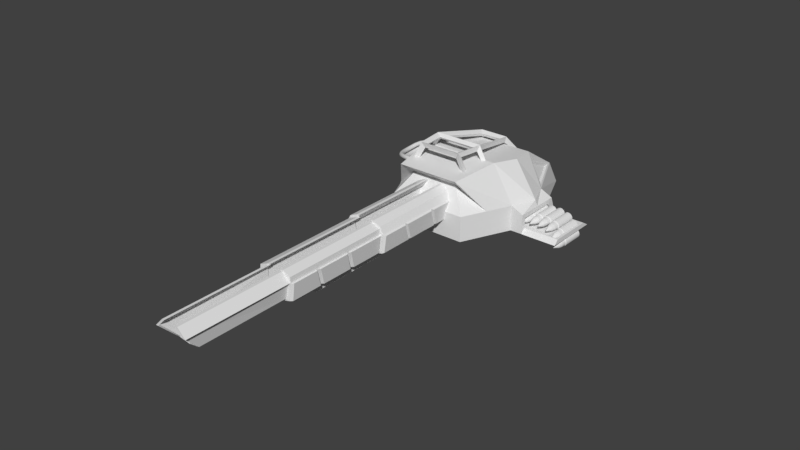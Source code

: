 # Source: Forward_Railgun.blend  (saved by Blender 2.78.0; exported with 4.5.12 LTS)
import bpy
from mathutils import Matrix  # noqa: F401  (used for matrix-valued properties, if any)

bpy.ops.wm.read_factory_settings(use_empty=True)
scene = bpy.context.scene
scene.name = 'Scene'

# ---- collections
col_collection_1 = bpy.data.collections.new('Collection 1'); scene.collection.children.link(col_collection_1)

# ---- materials (node trees are filled in below, after node groups)
mat_material = bpy.data.materials.new('Material')
mat_material.alpha_threshold = 0.0
mat_material.use_transparent_shadow = False
mat_material.roughness = 0.5
mat_material.line_color = (0.0, 0.0, 0.0, 1.0)

# ---- material node trees

# ---- world
world_world = bpy.data.worlds.new('World'); scene.world = world_world
world_world.color = (0.05088, 0.05088, 0.05088)
world_world.use_sun_shadow = False
world_world.sun_shadow_jitter_overblur = 0.0
world_world.cycles.sampling_method = 'MANUAL'

# ---- meshes
me_cube_002 = bpy.data.meshes.new('Cube.002')
me_cube_002.from_pydata([(0.0, 0.5201, -0.1036), (0.0, -1.848, -0.1036), (0.0, -1.848, -0.06472), (0.0, 0.5201, -0.06472), (0.3506, 0.5201, 0.2711), (0.3506, -2.255, 0.3471), (0.3131, -2.255, 0.3948), (0.2615, 0.5201, 0.4329), (0.284, 0.5201, -0.06026), (0.284, -1.848, -0.06026), (0.2408, -1.848, -0.03559), (0.2408, 0.5201, -0.03559), (0.4198, 0.5201, 0.3479), (0.4198, -2.255, 0.3479), (0.2196, 0.5201, 0.5557), (0.2196, -2.255, 0.5557), (0.2366, -2.255, 0.47), (0.2366, 0.5201, 0.47), (0.1555, -2.255, 0.5553), (0.1555, 0.5201, 0.5553)], [], [(0, 1, 2, 3), (6, 15, 18, 16), (8, 4, 5, 9), (9, 5, 6, 10), (10, 6, 7, 11), (8, 0, 3, 11), (4, 8, 11, 7), (2, 10, 11, 3), (1, 9, 10, 2), (0, 8, 9, 1), (12, 14, 15, 13), (4, 7, 14, 12), (6, 5, 13, 15), (5, 4, 12, 13), (17, 16, 18, 19), (7, 6, 16, 17), (14, 7, 17, 19), (15, 14, 19, 18)])
me_cube_002.materials.append(mat_material)
me_cube_002.use_remesh_preserve_volume = False
me_cube_002.use_remesh_preserve_attributes = False
me_cube_002.use_mirror_vertex_groups = False
me_cube_002.update()
me_cube_001 = bpy.data.meshes.new('Cube.001')
me_cube_001.from_pydata([(0.0, 0.5201, -0.1852), (0.0, -2.255, -0.1852), (0.0, -2.255, -0.06472), (0.0, 0.5201, -0.06472), (0.4391, 0.5201, 0.3399), (0.4391, -2.255, 0.3399), (0.3065, -2.255, 0.492), (0.3065, 0.5201, 0.492), (0.379, 0.5201, -0.09023), (0.379, -2.255, -0.09023), (0.2408, -2.255, -0.03559), (0.2408, 0.5201, -0.03559), (0.4278, 0.5201, 0.4905), (0.4278, -2.255, 0.4905), (0.2195, 0.5201, 0.5751), (0.2195, -2.255, 0.5751), (0.2366, -2.255, 0.492), (0.2366, 0.5201, 0.492), (0.1555, -2.255, 0.5751), (0.1555, 0.5201, 0.5751), (0.4391, -0.5604, 0.3399), (0.4391, -1.486, 0.3399), (0.379, -0.4049, -0.09023), (0.379, -1.33, -0.09023), (0.4302, -1.39, -0.09023), (0.4831, -1.527, 0.3399), (0.4831, -2.204, 0.3399), (0.4302, -2.204, -0.09023), (0.4302, 0.46, -0.09023), (0.4831, 0.46, 0.3399), (0.4831, -0.491, 0.3399), (0.4302, -0.3542, -0.09023), (0.4302, -0.4697, -0.09023), (0.4831, -0.6066, 0.3399), (0.4831, -1.421, 0.3399), (0.4302, -1.284, -0.09023)], [], [(0, 1, 2, 3), (6, 15, 18, 16), (9, 5, 6, 10), (10, 6, 7, 11), (8, 0, 3, 11), (4, 8, 11, 7), (2, 10, 11, 3), (1, 9, 10, 2), (0, 8, 22, 23, 9, 1), (12, 14, 15, 13), (4, 7, 14, 12), (6, 5, 13, 15), (5, 21, 20, 4, 12, 13), (17, 16, 18, 19), (7, 6, 16, 17), (14, 7, 17, 19), (15, 14, 19, 18), (24, 25, 26, 27), (21, 25, 24, 23), (5, 26, 25, 21), (9, 27, 26, 5), (23, 24, 27, 9), (28, 29, 30, 31), (4, 29, 28, 8), (20, 30, 29, 4), (22, 31, 30, 20), (8, 28, 31, 22), (32, 33, 34, 35), (20, 33, 32, 22), (21, 34, 33, 20), (23, 35, 34, 21), (22, 32, 35, 23)])
me_cube_001.materials.append(mat_material)
me_cube_001.use_remesh_preserve_volume = False
me_cube_001.use_remesh_preserve_attributes = False
me_cube_001.use_mirror_vertex_groups = False
me_cube_001.update()
me_cube = bpy.data.meshes.new('Cube')
me_cube.from_pydata([(0.0, 0.5201, -0.2277), (0.0, -2.255, -0.2277), (0.0, -2.255, -0.06472), (0.0, 0.5201, -0.06472), (0.5343, 0.5201, 0.3715), (0.5343, -2.255, 0.3715), (0.3065, -2.255, 0.492), (0.3065, 0.5201, 0.492), (0.4686, 0.5201, -0.115), (0.4686, -2.255, -0.115), (0.2408, -2.255, -0.03559), (0.2408, 0.5201, -0.03559), (0.4348, 0.5201, 0.5432), (0.4348, -2.255, 0.5432), (0.2399, 0.5201, 0.6286), (0.2399, -2.255, 0.6286), (0.2366, -2.255, 0.492), (0.2366, 0.5201, 0.492), (0.1699, -2.255, 0.6286), (0.1699, 0.5201, 0.6286), (0.5343, -0.6011, 0.3715), (0.5343, -1.526, 0.3715), (0.4686, -0.4049, -0.115), (0.4686, -1.33, -0.115), (0.5178, -1.377, -0.09564), (0.5774, -1.555, 0.3459), (0.5774, -2.217, 0.3459), (0.5178, -2.217, -0.09564), (0.5178, 0.4728, -0.09564), (0.5774, 0.4728, 0.3459), (0.5774, -0.5447, 0.3459), (0.5178, -0.3667, -0.09564), (0.5178, -0.4568, -0.09564), (0.5774, -0.6348, 0.3459), (0.5774, -1.474, 0.3459), (0.5178, -1.296, -0.09564)], [], [(0, 1, 2, 3), (6, 15, 18, 16), (9, 5, 6, 10), (10, 6, 7, 11), (8, 0, 3, 11), (4, 8, 11, 7), (2, 10, 11, 3), (1, 9, 10, 2), (0, 8, 22, 23, 9, 1), (12, 14, 15, 13), (4, 7, 14, 12), (6, 5, 13, 15), (5, 21, 20, 4, 12, 13), (17, 16, 18, 19), (7, 6, 16, 17), (14, 7, 17, 19), (15, 14, 19, 18), (24, 25, 26, 27), (21, 25, 24, 23), (5, 26, 25, 21), (9, 27, 26, 5), (23, 24, 27, 9), (28, 29, 30, 31), (4, 29, 28, 8), (20, 30, 29, 4), (22, 31, 30, 20), (8, 28, 31, 22), (32, 33, 34, 35), (20, 33, 32, 22), (21, 34, 33, 20), (23, 35, 34, 21), (22, 32, 35, 23)])
me_cube.materials.append(mat_material)
me_cube.use_remesh_preserve_volume = False
me_cube.use_remesh_preserve_attributes = False
me_cube.use_mirror_vertex_groups = False
me_cube.update()
me_cube_005 = bpy.data.meshes.new('Cube.005')
me_cube_005.from_pydata([(-0.7468, -1.039, 0.3322), (-0.502, -1.024, 0.7917), (-0.4923, 1.568, -0.01764), (-0.331, 1.106, 0.4485), (0.7468, -1.039, 0.3322), (0.502, -1.024, 0.7917), (0.4923, 1.568, -0.01764), (0.331, 1.106, 0.4485), (-0.8615, -0.3379, 0.3046), (-0.5791, -0.3303, 0.7675), (0.8615, -0.3379, 0.3046), (0.5791, -0.3303, 0.7675)], [], [(8, 9, 3, 2), (2, 3, 7, 6), (10, 11, 5, 4), (4, 5, 1, 0), (8, 10, 4, 0), (11, 9, 1, 5), (7, 3, 9, 11), (2, 6, 10, 8), (6, 7, 11, 10), (0, 1, 9, 8)])
me_cube_005.use_remesh_preserve_volume = False
me_cube_005.use_remesh_preserve_attributes = False
me_cube_005.use_mirror_vertex_groups = False
me_cube_005.update()
me_cylinder = bpy.data.meshes.new('Cylinder')
me_cylinder.from_pydata([(4.758e-08, 0.1115, -0.2864), (4.758e-08, 0.1115, 0.2864), (0.02174, 0.1093, -0.2864), (0.02174, 0.1093, 0.2864), (0.04265, 0.103, -0.2864), (0.04265, 0.103, 0.2864), (0.06192, 0.09267, -0.2864), (0.06192, 0.09267, 0.2864), (0.07881, 0.07881, -0.2864), (0.07881, 0.07881, 0.2864), (0.09267, 0.06192, -0.2864), (0.09267, 0.06192, 0.2864), (0.103, 0.04265, -0.2864), (0.103, 0.04265, 0.2864), (0.1093, 0.02174, -0.2864), (0.1093, 0.02174, 0.2864), (0.1115, 2.838e-07, -0.2864), (0.1115, 2.991e-07, 0.2864), (0.1093, -0.02174, -0.2864), (0.1093, -0.02174, 0.2864), (0.103, -0.04265, -0.2864), (0.103, -0.04265, 0.2864), (0.09267, -0.06192, -0.2864), (0.09267, -0.06192, 0.2864), (0.07881, -0.07881, -0.2864), (0.07881, -0.07881, 0.2864), (0.06192, -0.09267, -0.2864), (0.06192, -0.09267, 0.2864), (0.04265, -0.103, -0.2864), (0.04265, -0.103, 0.2864), (0.02174, -0.1093, -0.2864), (0.02174, -0.1093, 0.2864), (1.127e-08, -0.1115, -0.2864), (1.127e-08, -0.1115, 0.2864), (-0.02174, -0.1093, -0.2864), (-0.02174, -0.1093, 0.2864), (-0.04265, -0.103, -0.2864), (-0.04265, -0.103, 0.2864), (-0.06192, -0.09267, -0.2864), (-0.06192, -0.09267, 0.2864), (-0.07881, -0.07881, -0.2864), (-0.07881, -0.07881, 0.2864), (-0.09267, -0.06192, -0.2864), (-0.09267, -0.06192, 0.2864), (-0.103, -0.04265, -0.2864), (-0.103, -0.04265, 0.2864), (-0.1093, -0.02174, -0.2864), (-0.1093, -0.02174, 0.2864), (-0.1115, 3.83e-07, -0.2864), (-0.1115, 3.983e-07, 0.2864), (-0.1093, 0.02174, -0.2864), (-0.1093, 0.02174, 0.2864), (-0.103, 0.04265, -0.2864), (-0.103, 0.04265, 0.2864), (-0.09267, 0.06192, -0.2864), (-0.09267, 0.06192, 0.2864), (-0.07881, 0.07881, -0.2864), (-0.07881, 0.07881, 0.2864), (-0.06192, 0.09267, -0.2864), (-0.06192, 0.09267, 0.2864), (-0.04265, 0.103, -0.2864), (-0.04265, 0.103, 0.2864), (-0.02174, 0.1093, -0.2864), (-0.02174, 0.1093, 0.2864), (0.01928, 0.09695, 0.3136), (4.847e-08, 0.09885, 0.3136), (0.03783, 0.09133, 0.3136), (0.05492, 0.08219, 0.3136), (0.0699, 0.0699, 0.3136), (0.08219, 0.05492, 0.3136), (0.09133, 0.03783, 0.3136), (0.09695, 0.01929, 0.3136), (0.09885, 3.026e-07, 0.3136), (0.09695, -0.01928, 0.3136), (0.09133, -0.03783, 0.3136), (0.08219, -0.05492, 0.3136), (0.0699, -0.0699, 0.3136), (0.05492, -0.08219, 0.3136), (0.03783, -0.09133, 0.3136), (0.01928, -0.09695, 0.3136), (1.626e-08, -0.09885, 0.3136), (-0.01928, -0.09695, 0.3136), (-0.03783, -0.09133, 0.3136), (-0.05492, -0.08219, 0.3136), (-0.0699, -0.0699, 0.3136), (-0.08219, -0.05492, 0.3136), (-0.09133, -0.03783, 0.3136), (-0.09695, -0.01928, 0.3136), (-0.09885, 3.906e-07, 0.3136), (-0.09695, 0.01929, 0.3136), (-0.09133, 0.03783, 0.3136), (-0.08219, 0.05492, 0.3136), (-0.0699, 0.0699, 0.3136), (-0.05492, 0.08219, 0.3136), (-0.03783, 0.09133, 0.3136), (-0.01928, 0.09695, 0.3136), (0.0183, 0.092, 0.4329), (4.861e-08, 0.0938, 0.4329), (0.0359, 0.08666, 0.4329), (0.05211, 0.07799, 0.4329), (0.06633, 0.06633, 0.4329), (0.07799, 0.05211, 0.4329), (0.08666, 0.0359, 0.4329), (0.092, 0.0183, 0.4329), (0.0938, 3.089e-07, 0.4329), (0.092, -0.0183, 0.4329), (0.08666, -0.0359, 0.4329), (0.07799, -0.05211, 0.4329), (0.06633, -0.06633, 0.4329), (0.05211, -0.07799, 0.4329), (0.0359, -0.08666, 0.4329), (0.0183, -0.092, 0.4329), (1.804e-08, -0.0938, 0.4329), (-0.0183, -0.092, 0.4329), (-0.0359, -0.08666, 0.4329), (-0.05211, -0.07799, 0.4329), (-0.06633, -0.06633, 0.4329), (-0.07799, -0.05211, 0.4329), (-0.08666, -0.0359, 0.4329), (-0.092, -0.0183, 0.4329), (-0.0938, 3.924e-07, 0.4329), (-0.092, 0.0183, 0.4329), (-0.08666, 0.0359, 0.4329), (-0.07799, 0.05211, 0.4329), (-0.06633, 0.06633, 0.4329), (-0.05211, 0.07799, 0.4329), (-0.0359, 0.08666, 0.4329), (-0.0183, 0.092, 0.4329), (0.01469, 0.07385, 0.5183), (5.062e-08, 0.0753, 0.5183), (0.02882, 0.06957, 0.5183), (0.04183, 0.06261, 0.5183), (0.05324, 0.05324, 0.5183), (0.06261, 0.04183, 0.5183), (0.06957, 0.02882, 0.5183), (0.07385, 0.01469, 0.5183), (0.0753, 3.174e-07, 0.5183), (0.07385, -0.01469, 0.5183), (0.06957, -0.02882, 0.5183), (0.06261, -0.04183, 0.5183), (0.05324, -0.05324, 0.5183), (0.04183, -0.06261, 0.5183), (0.02882, -0.06957, 0.5183), (0.01469, -0.07385, 0.5183), (2.608e-08, -0.0753, 0.5183), (-0.01469, -0.07385, 0.5183), (-0.02882, -0.06957, 0.5183), (-0.04183, -0.06261, 0.5183), (-0.05324, -0.05324, 0.5183), (-0.06261, -0.04183, 0.5183), (-0.06957, -0.02882, 0.5183), (-0.07385, -0.01469, 0.5183), (-0.0753, 3.844e-07, 0.5183), (-0.07385, 0.01469, 0.5183), (-0.06957, 0.02882, 0.5183), (-0.06261, 0.04183, 0.5183), (-0.05324, 0.05324, 0.5183), (-0.04183, 0.06261, 0.5183), (-0.02882, 0.06957, 0.5183), (-0.01469, 0.07385, 0.5183), (0.008819, 0.04434, 0.5908), (5.217e-08, 0.0452, 0.5908), (0.0173, 0.04176, 0.5908), (0.02511, 0.03759, 0.5908), (0.03196, 0.03196, 0.5908), (0.03759, 0.02511, 0.5908), (0.04176, 0.0173, 0.5908), (0.04433, 0.008819, 0.5908), (0.0452, 3.277e-07, 0.5908), (0.04433, -0.008818, 0.5908), (0.04176, -0.0173, 0.5908), (0.03759, -0.02511, 0.5908), (0.03196, -0.03196, 0.5908), (0.02511, -0.03758, 0.5908), (0.0173, -0.04176, 0.5908), (0.008819, -0.04433, 0.5908), (3.744e-08, -0.0452, 0.5908), (-0.008819, -0.04433, 0.5908), (-0.0173, -0.04176, 0.5908), (-0.02511, -0.03758, 0.5908), (-0.03196, -0.03196, 0.5908), (-0.03759, -0.02511, 0.5908), (-0.04176, -0.0173, 0.5908), (-0.04433, -0.008818, 0.5908), (-0.0452, 3.679e-07, 0.5908), (-0.04433, 0.008819, 0.5908), (-0.04176, 0.0173, 0.5908), (-0.03759, 0.02511, 0.5908), (-0.03196, 0.03196, 0.5908), (-0.02511, 0.03759, 0.5908), (-0.0173, 0.04176, 0.5908), (-0.008819, 0.04434, 0.5908), (0.004067, 0.02045, 0.6495), (5.397e-08, 0.02085, 0.6495), (0.007979, 0.01926, 0.6495), (0.01158, 0.01734, 0.6495), (0.01474, 0.01474, 0.6495), (0.01734, 0.01158, 0.6495), (0.01926, 0.007979, 0.6495), (0.02045, 0.004068, 0.6495), (0.02085, 3.368e-07, 0.6495), (0.02045, -0.004067, 0.6495), (0.01926, -0.007978, 0.6495), (0.01734, -0.01158, 0.6495), (0.01474, -0.01474, 0.6495), (0.01158, -0.01733, 0.6495), (0.007979, -0.01926, 0.6495), (0.004067, -0.02045, 0.6495), (4.717e-08, -0.02085, 0.6495), (-0.004067, -0.02045, 0.6495), (-0.007978, -0.01926, 0.6495), (-0.01158, -0.01733, 0.6495), (-0.01474, -0.01474, 0.6495), (-0.01734, -0.01158, 0.6495), (-0.01926, -0.007978, 0.6495), (-0.02045, -0.004067, 0.6495), (-0.02085, 3.554e-07, 0.6495), (-0.02045, 0.004068, 0.6495), (-0.01926, 0.007979, 0.6495), (-0.01734, 0.01158, 0.6495), (-0.01474, 0.01474, 0.6495), (-0.01158, 0.01734, 0.6495), (-0.007978, 0.01926, 0.6495), (-0.004067, 0.02045, 0.6495), (5.585e-08, 3.449e-07, 0.6853)], [], [(0, 1, 3, 2), (2, 3, 5, 4), (4, 5, 7, 6), (6, 7, 9, 8), (8, 9, 11, 10), (10, 11, 13, 12), (12, 13, 15, 14), (14, 15, 17, 16), (16, 17, 19, 18), (18, 19, 21, 20), (20, 21, 23, 22), (22, 23, 25, 24), (24, 25, 27, 26), (26, 27, 29, 28), (28, 29, 31, 30), (30, 31, 33, 32), (32, 33, 35, 34), (34, 35, 37, 36), (36, 37, 39, 38), (38, 39, 41, 40), (40, 41, 43, 42), (42, 43, 45, 44), (44, 45, 47, 46), (46, 47, 49, 48), (48, 49, 51, 50), (50, 51, 53, 52), (52, 53, 55, 54), (54, 55, 57, 56), (56, 57, 59, 58), (58, 59, 61, 60), (7, 5, 66, 67), (60, 61, 63, 62), (62, 63, 1, 0), (0, 2, 4, 6, 8, 10, 12, 14, 16, 18, 20, 22, 24, 26, 28, 30, 32, 34, 36, 38, 40, 42, 44, 46, 48, 50, 52, 54, 56, 58, 60, 62), (84, 83, 115, 116), (25, 23, 75, 76), (43, 41, 84, 85), (61, 59, 93, 94), (17, 15, 71, 72), (35, 33, 80, 81), (53, 51, 89, 90), (9, 7, 67, 68), (27, 25, 76, 77), (45, 43, 85, 86), (63, 61, 94, 95), (19, 17, 72, 73), (37, 35, 81, 82), (55, 53, 90, 91), (11, 9, 68, 69), (29, 27, 77, 78), (47, 45, 86, 87), (3, 1, 65, 64), (1, 63, 95, 65), (21, 19, 73, 74), (39, 37, 82, 83), (57, 55, 91, 92), (13, 11, 69, 70), (31, 29, 78, 79), (49, 47, 87, 88), (5, 3, 64, 66), (23, 21, 74, 75), (41, 39, 83, 84), (59, 57, 92, 93), (15, 13, 70, 71), (33, 31, 79, 80), (51, 49, 88, 89), (119, 118, 150, 151), (71, 70, 102, 103), (85, 84, 116, 117), (72, 71, 103, 104), (86, 85, 117, 118), (73, 72, 104, 105), (87, 86, 118, 119), (74, 73, 105, 106), (88, 87, 119, 120), (75, 74, 106, 107), (89, 88, 120, 121), (76, 75, 107, 108), (90, 89, 121, 122), (77, 76, 108, 109), (91, 90, 122, 123), (78, 77, 109, 110), (64, 65, 97, 96), (92, 91, 123, 124), (79, 78, 110, 111), (66, 64, 96, 98), (93, 92, 124, 125), (80, 79, 111, 112), (67, 66, 98, 99), (94, 93, 125, 126), (81, 80, 112, 113), (68, 67, 99, 100), (95, 94, 126, 127), (82, 81, 113, 114), (69, 68, 100, 101), (65, 95, 127, 97), (83, 82, 114, 115), (70, 69, 101, 102), (154, 153, 185, 186), (106, 105, 137, 138), (120, 119, 151, 152), (107, 106, 138, 139), (121, 120, 152, 153), (108, 107, 139, 140), (122, 121, 153, 154), (109, 108, 140, 141), (123, 122, 154, 155), (110, 109, 141, 142), (96, 97, 129, 128), (124, 123, 155, 156), (111, 110, 142, 143), (98, 96, 128, 130), (125, 124, 156, 157), (112, 111, 143, 144), (99, 98, 130, 131), (126, 125, 157, 158), (113, 112, 144, 145), (100, 99, 131, 132), (127, 126, 158, 159), (114, 113, 145, 146), (101, 100, 132, 133), (97, 127, 159, 129), (115, 114, 146, 147), (102, 101, 133, 134), (116, 115, 147, 148), (103, 102, 134, 135), (117, 116, 148, 149), (104, 103, 135, 136), (118, 117, 149, 150), (105, 104, 136, 137), (189, 188, 220, 221), (141, 140, 172, 173), (155, 154, 186, 187), (142, 141, 173, 174), (128, 129, 161, 160), (156, 155, 187, 188), (143, 142, 174, 175), (130, 128, 160, 162), (157, 156, 188, 189), (144, 143, 175, 176), (131, 130, 162, 163), (158, 157, 189, 190), (145, 144, 176, 177), (132, 131, 163, 164), (159, 158, 190, 191), (146, 145, 177, 178), (133, 132, 164, 165), (129, 159, 191, 161), (147, 146, 178, 179), (134, 133, 165, 166), (148, 147, 179, 180), (135, 134, 166, 167), (149, 148, 180, 181), (136, 135, 167, 168), (150, 149, 181, 182), (137, 136, 168, 169), (151, 150, 182, 183), (138, 137, 169, 170), (152, 151, 183, 184), (139, 138, 170, 171), (153, 152, 184, 185), (140, 139, 171, 172), (193, 223, 224), (176, 175, 207, 208), (163, 162, 194, 195), (190, 189, 221, 222), (177, 176, 208, 209), (164, 163, 195, 196), (191, 190, 222, 223), (178, 177, 209, 210), (165, 164, 196, 197), (161, 191, 223, 193), (179, 178, 210, 211), (166, 165, 197, 198), (180, 179, 211, 212), (167, 166, 198, 199), (181, 180, 212, 213), (168, 167, 199, 200), (182, 181, 213, 214), (169, 168, 200, 201), (183, 182, 214, 215), (170, 169, 201, 202), (184, 183, 215, 216), (171, 170, 202, 203), (185, 184, 216, 217), (172, 171, 203, 204), (186, 185, 217, 218), (173, 172, 204, 205), (187, 186, 218, 219), (174, 173, 205, 206), (160, 161, 193, 192), (188, 187, 219, 220), (175, 174, 206, 207), (162, 160, 192, 194), (211, 210, 224), (198, 197, 224), (212, 211, 224), (199, 198, 224), (213, 212, 224), (200, 199, 224), (214, 213, 224), (201, 200, 224), (215, 214, 224), (202, 201, 224), (216, 215, 224), (203, 202, 224), (217, 216, 224), (204, 203, 224), (218, 217, 224), (205, 204, 224), (219, 218, 224), (206, 205, 224), (192, 193, 224), (220, 219, 224), (207, 206, 224), (194, 192, 224), (221, 220, 224), (208, 207, 224), (195, 194, 224), (222, 221, 224), (209, 208, 224), (196, 195, 224), (223, 222, 224), (210, 209, 224), (197, 196, 224)])
me_cylinder.use_remesh_preserve_volume = False
me_cylinder.use_remesh_preserve_attributes = False
me_cylinder.use_mirror_vertex_groups = False
me_cylinder.update()
me_cube_004 = bpy.data.meshes.new('Cube.004')
me_cube_004.from_pydata([(-0.2372, -1.055, 0.07815), (-0.2372, -1.299, 0.2372), (-0.2372, 3.653, 0.07815), (-0.2372, 3.653, 0.2372), (0.2372, -1.055, 0.07815), (0.2372, -1.299, 0.2372), (0.2372, 3.653, 0.07815), (0.2372, 3.653, 0.2372), (-0.2372, 3.13, 0.07815), (-0.2372, 2.606, 0.07815), (-0.2372, 2.083, 0.07815), (-0.2372, 1.56, 0.07815), (-0.2372, 1.037, 0.07815), (-0.2372, 0.514, 0.07815), (-0.2372, -0.009148, 0.07815), (-0.2372, -0.5323, 0.07815), (0.2372, -0.5323, 0.07815), (0.2372, -0.009148, 0.07815), (0.2372, 0.514, 0.07815), (0.2372, 1.037, 0.07815), (0.2372, 1.56, 0.07815), (0.2372, 2.083, 0.07815), (0.2372, 2.606, 0.07815), (0.2372, 3.13, 0.07815), (-0.2372, 3.634, 0.01774), (0.2372, 3.634, 0.01774), (0.2372, 3.215, 0.01774), (-0.2372, 3.215, 0.01774), (-0.2372, 3.111, 0.01774), (0.2372, 3.111, 0.01774), (0.2372, 2.692, 0.01774), (-0.2372, 2.692, 0.01774), (-0.2372, 2.588, 0.01774), (0.2372, 2.588, 0.01774), (0.2372, 2.169, 0.01774), (-0.2372, 2.169, 0.01774), (-0.2372, 2.065, 0.01774), (0.2372, 2.065, 0.01774), (0.2372, 1.646, 0.01774), (-0.2372, 1.646, 0.01774), (-0.2372, 1.542, 0.01774), (0.2372, 1.542, 0.01774), (0.2372, 1.123, 0.01774), (-0.2372, 1.123, 0.01774), (-0.2372, 1.019, 0.01774), (0.2372, 1.019, 0.01774), (0.2372, 0.5997, 0.01774), (-0.2372, 0.5997, 0.01774), (-0.2372, 0.4956, 0.01774), (0.2372, 0.4956, 0.01774), (0.2372, 0.07663, 0.01774), (-0.2372, 0.07663, 0.01774), (-0.2372, -0.02754, 0.01774), (0.2372, -0.02754, 0.01774), (0.2372, -0.4465, 0.01774), (-0.2372, -0.4465, 0.01774)], [], [(0, 1, 3, 2, 8, 9, 10, 11, 12, 13, 14, 15), (2, 3, 7, 6), (6, 7, 5, 4, 16, 17, 18, 19, 20, 21, 22, 23), (4, 5, 1, 0), (15, 16, 4, 0), (7, 3, 1, 5), (24, 25, 26, 27), (6, 25, 24, 2), (23, 26, 25, 6), (8, 27, 26, 23), (2, 24, 27, 8), (28, 29, 30, 31), (23, 29, 28, 8), (22, 30, 29, 23), (9, 31, 30, 22), (8, 28, 31, 9), (32, 33, 34, 35), (22, 33, 32, 9), (21, 34, 33, 22), (10, 35, 34, 21), (9, 32, 35, 10), (36, 37, 38, 39), (21, 37, 36, 10), (20, 38, 37, 21), (11, 39, 38, 20), (10, 36, 39, 11), (40, 41, 42, 43), (20, 41, 40, 11), (19, 42, 41, 20), (12, 43, 42, 19), (11, 40, 43, 12), (44, 45, 46, 47), (19, 45, 44, 12), (18, 46, 45, 19), (13, 47, 46, 18), (12, 44, 47, 13), (48, 49, 50, 51), (18, 49, 48, 13), (17, 50, 49, 18), (14, 51, 50, 17), (13, 48, 51, 14), (52, 53, 54, 55), (17, 53, 52, 14), (16, 54, 53, 17), (15, 55, 54, 16), (14, 52, 55, 15)])
me_cube_004.use_remesh_preserve_volume = False
me_cube_004.use_remesh_preserve_attributes = False
me_cube_004.use_mirror_vertex_groups = False
me_cube_004.update()
me_cube_003 = bpy.data.meshes.new('Cube.003')
me_cube_003.from_pydata([(-1.0, -1.438, -0.529), (-0.6038, -1.123, 0.7051), (-0.8784, 2.859, -0.529), (-1.0, 1.264, 0.8637), (1.0, -1.438, -0.529), (0.6038, -1.123, 0.7051), (0.8784, 2.859, -0.529), (1.0, 1.264, 0.8637), (-1.565, -0.193, -0.529), (-1.0, -0.1872, 1.048), (1.565, -0.193, -0.529), (1.0, -0.1872, 1.048), (-1.0, -1.438, 0.1179), (-0.8784, 2.473, 0.1179), (0.8784, 2.473, 0.1179), (1.0, -1.438, 0.1179), (1.565, -0.193, 0.1179), (-1.565, -0.193, 0.1179), (1.565, 1.237, -0.529), (-1.565, 1.237, -0.529), (1.565, 1.044, 0.1179), (-1.565, 1.044, 0.1179), (-1.032, 1.34, 0.5961), (-0.9362, 2.285, 0.1578), (1.032, 1.34, 0.5961), (0.9362, 2.285, 0.1578), (-1.475, 1.162, 0.1578), (1.475, 1.162, 0.1578), (-1.023, 1.378, 0.5068), (-0.9476, 2.123, 0.1614), (1.023, 1.378, 0.5068), (0.9476, 2.123, 0.1614), (-1.372, 1.238, 0.1614), (1.372, 1.238, 0.1614), (-1.282, -0.8157, -0.529), (0.8019, -1.416, 0.9318), (-0.8019, -1.416, 0.9318), (1.282, -0.8157, -0.529), (-1.282, -0.8157, 0.1179), (1.282, -0.8157, 0.1179), (1.876, -0.193, -0.03167), (1.876, -0.193, -0.529), (1.876, 1.044, -0.03167), (1.876, 1.237, -0.529), (-1.911, 1.237, -0.529), (-1.911, -0.193, -0.529), (-1.674, -0.193, 0.1179), (-1.674, 1.044, 0.1179), (-1.814, 0.5217, -0.529), (1.815, 0.4254, 0.1179), (1.815, 0.5217, -0.529), (-1.814, 0.4254, 0.1179), (1.16, 0.5383, 0.9557), (-1.159, 0.5383, 0.9557), (1.876, 0.4254, -0.03167), (1.876, 0.5217, -0.529), (-2.216, 0.5217, -0.529), (-1.941, 0.4254, 0.1179), (1.876, -0.07488, -0.1476), (1.876, -0.07488, -0.4131), (1.876, 0.4375, -0.1476), (1.876, 0.5096, -0.4131), (1.876, 1.045, -0.4131), (1.876, 0.9005, -0.1476), (1.74, -0.07488, -0.1476), (1.74, -0.07488, -0.4131), (1.74, 0.4375, -0.1476), (1.74, 0.5096, -0.4131), (1.74, 1.045, -0.4131), (1.74, 0.9005, -0.1476), (2.794, 0.5217, -0.529), (2.794, 1.237, -0.529), (2.794, -0.193, -0.529), (2.794, 0.5096, -0.4131), (2.794, 1.045, -0.4131), (2.794, -0.07488, -0.4131), (2.422, 0.5096, -0.4131), (2.422, 1.045, -0.4131), (2.422, -0.07488, -0.4131), (2.581, 1.045, -0.4131), (2.581, -0.07488, -0.4131), (2.724, 0.4558, -0.4131), (2.724, 0.9149, -0.4131), (2.724, -0.04572, -0.4131), (2.615, 0.9149, -0.4131), (2.515, 0.9149, -0.4131), (2.615, -0.04572, -0.4131), (2.515, -0.04572, -0.4131), (2.515, 0.4558, -0.4131), (2.724, 0.4558, -0.5058), (2.724, 0.9149, -0.5058), (2.724, -0.04572, -0.5058), (2.615, 0.9149, -0.5058), (2.515, 0.9149, -0.5058), (2.615, -0.04572, -0.5058), (2.515, -0.04572, -0.5058), (2.515, 0.4558, -0.5058)], [], [(21, 3, 22, 26), (13, 3, 7, 14), (39, 35, 5), (15, 5, 1, 12), (34, 37, 4, 0), (35, 36, 1, 5), (52, 53, 9, 11), (48, 50, 10, 8), (49, 52, 11, 16), (38, 36, 9, 17), (34, 38, 17, 8), (50, 18, 43, 55), (4, 15, 12, 0), (37, 39, 15, 4), (2, 13, 14, 6), (19, 21, 13, 2), (51, 21, 47, 57), (6, 14, 20, 18), (14, 7, 24, 25), (2, 6, 18, 19), (51, 53, 3, 21), (25, 24, 30, 31), (27, 25, 31, 33), (13, 21, 26, 23), (20, 14, 25, 27), (3, 13, 23, 22), (7, 20, 27, 24), (32, 28, 29), (31, 30, 33), (24, 27, 33, 30), (23, 26, 32, 29), (22, 23, 29, 28), (26, 22, 28, 32), (10, 16, 39, 37), (0, 12, 38, 34), (12, 1, 38), (11, 9, 36, 35), (8, 10, 37, 34), (16, 11, 35, 39), (5, 15, 39), (38, 1, 36), (59, 41, 72, 75, 80, 78), (16, 10, 41, 40), (18, 20, 42, 43), (49, 16, 40, 54), (56, 57, 47, 44), (8, 17, 46, 45), (48, 8, 45, 56), (21, 19, 44, 47), (19, 48, 56, 44), (45, 46, 57, 56), (20, 49, 54, 42), (43, 42, 63, 62), (17, 9, 53, 51), (17, 51, 57, 46), (10, 50, 55, 41), (20, 7, 52, 49), (19, 18, 50, 48), (7, 3, 53, 52), (58, 59, 65, 64), (61, 62, 68, 67), (54, 40, 58, 60), (42, 54, 60, 63), (40, 41, 59, 58), (67, 66, 64, 65), (68, 69, 66, 67), (59, 61, 67, 65), (62, 63, 69, 68), (60, 58, 64, 66), (63, 60, 66, 69), (72, 70, 73, 75), (70, 71, 74, 73), (41, 55, 70, 72), (43, 62, 77, 79, 74, 71), (55, 43, 71, 70), (61, 59, 78, 76), (62, 61, 76, 77), (74, 77, 79), (78, 75, 80), (74, 79, 84, 82), (86, 83, 91, 94), (76, 78, 87, 88), (73, 74, 82, 81), (79, 77, 85, 84), (80, 75, 83, 86), (77, 76, 88, 85), (75, 73, 81, 83), (78, 80, 86, 87), (89, 90, 92, 93, 96, 95, 94, 91), (85, 88, 96, 93), (87, 86, 94, 95), (83, 81, 89, 91), (82, 84, 92, 90), (88, 87, 95, 96), (84, 85, 93, 92), (81, 82, 90, 89)])
me_cube_003.use_remesh_preserve_volume = False
me_cube_003.use_remesh_preserve_attributes = False
me_cube_003.use_mirror_vertex_groups = False
me_cube_003.update()

# ---- curves / text
cu_circle_001 = bpy.data.curves.new('Circle.001', 'CURVE')
cu_circle_001.dimensions = '3D'
_sp = cu_circle_001.splines.new('POLY'); _sp.points.add(7)
_sp.points.foreach_set('co', [0.8518, 0.1971, -0.004923, 0.0, 1.051, 0.1144, -0.004923, 0.0, 1.134, -0.08527, -0.004923, 0.0, 1.051, -0.2849, -0.004923, 0.0, 0.8518, -0.3676, -0.004923, 0.0, 0.6522, -0.2849, -0.004923, 0.0, 0.5695, -0.08527, -0.004923, 0.0, 0.6522, 0.1144, -0.004923, 0.0])
_sp.order_v = 0
_sp.resolution_v = 0
_sp.use_cyclic_u = True
_sp.use_smooth = False
_sp = cu_circle_001.splines.new('POLY'); _sp.points.add(7)
_sp.points.foreach_set('co', [-0.779, 0.238, -0.004923, 0.0, -0.5963, 0.1623, -0.004923, 0.0, -0.5206, -0.02032, -0.004923, 0.0, -0.5963, -0.203, -0.004923, 0.0, -0.779, -0.2787, -0.004923, 0.0, -0.9616, -0.203, -0.004923, 0.0, -1.037, -0.02032, -0.004923, 0.0, -0.9616, 0.1623, -0.004923, 0.0])
_sp.order_v = 0
_sp.resolution_v = 0
_sp.use_cyclic_u = True
_sp.use_smooth = False
_sp = cu_circle_001.splines.new('POLY'); _sp.points.add(7)
_sp.points.foreach_set('co', [2.211e-08, 0.2583, 0.0, 0.0, 0.1826, 0.1826, 0.0, 0.0, 0.2583, 1.291e-08, 0.0, 0.0, 0.1826, -0.1826, 0.0, 0.0, 4.468e-08, -0.2583, 0.0, 0.0, -0.1826, -0.1826, 0.0, 0.0, -0.2583, -1.464e-09, 0.0, 0.0, -0.1826, 0.1826, 0.0, 0.0])
_sp.order_v = 0
_sp.resolution_v = 0
_sp.use_cyclic_u = True
_sp.use_smooth = False
cu_circle_001.use_path_clamp = True
cu_circle_001.bevel_resolution = 0
cu_circle_001.fill_mode = 'HALF'
cu_beziercurve_001 = bpy.data.curves.new('BezierCurve.001', 'CURVE')
cu_beziercurve_001.dimensions = '3D'
_sp = cu_beziercurve_001.splines.new('BEZIER'); _sp.bezier_points.add(1)
_sp.bezier_points.foreach_set('co', [-1.0, 0.02357, -1.03e-09, -0.251, -0.4416, 1.93e-08])
_sp.bezier_points.foreach_set('handle_left', [-1.429, -0.03646, 1.594e-09, -0.2967, -0.00535, 2.339e-10])
_sp.bezier_points.foreach_set('handle_right', [-0.5664, 0.08419, -3.68e-09, -0.2045, -0.8861, 3.873e-08])
for _p, _l, _r in zip(_sp.bezier_points, ['ALIGNED', 'ALIGNED'], ['ALIGNED', 'ALIGNED']): _p.handle_left_type = _l; _p.handle_right_type = _r
_sp.order_u = 0
_sp.order_v = 0
cu_beziercurve_001.use_path = True
cu_beziercurve_001.use_path_clamp = True
cu_beziercurve_001.bevel_resolution = 0
cu_beziercurve_001.fill_mode = 'HALF'
cu_circle = bpy.data.curves.new('Circle', 'CURVE')
cu_circle.dimensions = '3D'
_sp = cu_circle.splines.new('POLY'); _sp.points.add(7)
_sp.points.foreach_set('co', [0.3716, 0.0785, -0.004923, 0.0, 0.4875, 0.03053, -0.004923, 0.0, 0.5354, -0.08527, -0.004923, 0.0, 0.4875, -0.2011, -0.004923, 0.0, 0.3716, -0.249, -0.004923, 0.0, 0.2558, -0.2011, -0.004923, 0.0, 0.2079, -0.08527, -0.004923, 0.0, 0.2558, 0.03053, -0.004923, 0.0])
_sp.order_v = 0
_sp.resolution_v = 0
_sp.use_cyclic_u = True
_sp.use_smooth = False
_sp = cu_circle.splines.new('POLY'); _sp.points.add(7)
_sp.points.foreach_set('co', [-0.3777, 0.1434, -0.004923, 0.0, -0.2619, 0.09548, -0.004923, 0.0, -0.2139, -0.02032, -0.004923, 0.0, -0.2619, -0.1361, -0.004923, 0.0, -0.3777, -0.1841, -0.004923, 0.0, -0.4935, -0.1361, -0.004923, 0.0, -0.5414, -0.02032, -0.004923, 0.0, -0.4935, 0.09548, -0.004923, 0.0])
_sp.order_v = 0
_sp.resolution_v = 0
_sp.use_cyclic_u = True
_sp.use_smooth = False
_sp = cu_circle.splines.new('POLY'); _sp.points.add(7)
_sp.points.foreach_set('co', [2.492e-08, 0.1638, 0.0, 0.0, 0.1158, 0.1158, 0.0, 0.0, 0.1638, 8.183e-09, 0.0, 0.0, 0.1158, -0.1158, 0.0, 0.0, 3.924e-08, -0.1638, 0.0, 0.0, -0.1158, -0.1158, 0.0, 0.0, -0.1638, -9.281e-10, 0.0, 0.0, -0.1158, 0.1158, 0.0, 0.0])
_sp.order_v = 0
_sp.resolution_v = 0
_sp.use_cyclic_u = True
_sp.use_smooth = False
cu_circle.use_path_clamp = True
cu_circle.bevel_resolution = 0
cu_circle.fill_mode = 'HALF'
cu_beziercurve_002 = bpy.data.curves.new('BezierCurve.002', 'CURVE')
cu_beziercurve_002.dimensions = '3D'
_sp = cu_beziercurve_002.splines.new('BEZIER'); _sp.bezier_points.add(1)
_sp.bezier_points.foreach_set('co', [0.02177, 0.3174, -0.1987, -0.0007933, -0.1877, 0.248])
_sp.bezier_points.foreach_set('handle_left', [0.02177, 0.5469, -0.6009, 0.06214, 0.3069, 0.2112])
_sp.bezier_points.foreach_set('handle_right', [0.02177, 0.1934, 0.01871, -0.1267, -1.177, 0.3216])
for _p, _l, _r in zip(_sp.bezier_points, ['ALIGNED', 'ALIGNED'], ['ALIGNED', 'ALIGNED']): _p.handle_left_type = _l; _p.handle_right_type = _r
_sp.order_u = 0
_sp.order_v = 0
cu_beziercurve_002.use_path = True
cu_beziercurve_002.use_path_clamp = True
cu_beziercurve_002.bevel_mode = 'OBJECT'
cu_beziercurve_002.bevel_resolution = 0
cu_beziercurve_002.fill_mode = 'HALF'
cu_beziercurve = bpy.data.curves.new('BezierCurve', 'CURVE')
cu_beziercurve.dimensions = '3D'
_sp = cu_beziercurve.splines.new('BEZIER'); _sp.bezier_points.add(2)
_sp.bezier_points.foreach_set('co', [2.005, 2.527, -0.341, 1.791, 1.136, 0.6188, 2.755, -0.1493, 0.925])
_sp.bezier_points.foreach_set('handle_left', [1.816, 2.368, -0.7758, 1.839, 1.81, 0.6935, 2.255, -0.1493, 0.925])
_sp.bezier_points.foreach_set('handle_right', [2.099, 2.607, -0.1236, 1.747, 0.5092, 0.5491, 3.755, -0.1493, 0.925])
for _p, _l, _r in zip(_sp.bezier_points, ['ALIGNED', 'ALIGNED', 'ALIGNED'], ['ALIGNED', 'ALIGNED', 'ALIGNED']): _p.handle_left_type = _l; _p.handle_right_type = _r
_sp.order_u = 0
_sp.order_v = 0
cu_beziercurve.use_path = True
cu_beziercurve.use_path_clamp = True
cu_beziercurve.bevel_mode = 'OBJECT'
cu_beziercurve.bevel_resolution = 0
cu_beziercurve.fill_mode = 'HALF'
arm_armature = bpy.data.armatures.new('Armature')  # bones are not reproduced

# ---- objects
ob_circle_001 = bpy.data.objects.new('Circle.001', cu_circle_001)
ob_armature = bpy.data.objects.new('Armature', arm_armature)
ob_cube_002 = bpy.data.objects.new('Cube.002', me_cube_002)
ob_cube_001 = bpy.data.objects.new('Cube.001', me_cube_001)
ob_cube = bpy.data.objects.new('Cube', me_cube)
ob_cube_005 = bpy.data.objects.new('Cube.005', me_cube_005)
ob_beziercurve_001 = bpy.data.objects.new('BezierCurve.001', cu_beziercurve_001)
ob_cylinder = bpy.data.objects.new('Cylinder', me_cylinder)
ob_circle = bpy.data.objects.new('Circle', cu_circle)
ob_beziercurve_002 = bpy.data.objects.new('BezierCurve.002', cu_beziercurve_002)
ob_beziercurve = bpy.data.objects.new('BezierCurve', cu_beziercurve)
ob_cube_004 = bpy.data.objects.new('Cube.004', me_cube_004)
ob_cube_003 = bpy.data.objects.new('Cube.003', me_cube_003)

# ---- transforms, parenting, visibility, modifiers, constraints
ob_circle_001.location = (-1.283, 5.24, -0.286)
ob_circle_001.scale = (0.3397, 0.3397, 0.3397)
ob_circle_001.lineart.crease_threshold = 0.0
ob_armature.location = (0.0, 0.0, 0.0)
ob_armature.lineart.crease_threshold = 0.0
ob_cube_002.parent = ob_armature
ob_cube_002.location = (0.0, -5.491, 0.0)
ob_cube_002.lock_rotations_4d = False
ob_cube_002.empty_display_type = 'ARROWS'
ob_cube_002.lineart.crease_threshold = 0.0
_m = ob_cube_002.modifiers.new('Mirror', 'MIRROR')
ob_cube_001.parent = ob_armature
ob_cube_001.location = (0.0, -2.76, 0.0)
ob_cube_001.lock_rotations_4d = False
ob_cube_001.empty_display_type = 'ARROWS'
ob_cube_001.lineart.crease_threshold = 0.0
_m = ob_cube_001.modifiers.new('Mirror', 'MIRROR')
ob_cube.parent = ob_armature
ob_cube.location = (0.0, 0.0, 0.0)
ob_cube.lock_rotations_4d = False
ob_cube.empty_display_type = 'ARROWS'
ob_cube.lineart.crease_threshold = 0.0
_m = ob_cube.modifiers.new('Mirror', 'MIRROR')
ob_cube_005.location = (-0.04609, 1.495, 0.5482)
ob_cube_005.lineart.crease_threshold = 0.0
_m = ob_cube_005.modifiers.new('Wireframe', 'WIREFRAME')
_m.thickness = 0.1641
ob_beziercurve_001.location = (2.954, 1.519, -0.286)
ob_beziercurve_001.rotation_euler = (1.571, -0.0, 0.0)
ob_beziercurve_001.lineart.crease_threshold = 0.0
ob_cylinder.parent = ob_armature
ob_cylinder.location = (2.576, 1.952, -0.286)
ob_cylinder.rotation_euler = (1.571, -0.0, 0.0)
ob_cylinder.lineart.crease_threshold = 0.0
_m = ob_cylinder.modifiers.new('Array', 'ARRAY')
_m.count = 7
_m.constant_offset_displace = (0.0, 0.0, 0.0)
_m = ob_cylinder.modifiers.new('Curve', 'CURVE')
_m.object = ob_beziercurve_001
ob_circle.location = (-3.215, -0.3272, -0.286)
ob_circle.scale = (0.3397, 0.3397, 0.3397)
ob_circle.lineart.crease_threshold = 0.0
ob_beziercurve_002.location = (-0.03454, 4.144, -0.4283)
ob_beziercurve_002.lineart.crease_threshold = 0.0
ob_beziercurve.location = (-3.711, 0.8236, -0.286)
ob_beziercurve.lineart.crease_threshold = 0.0
ob_cube_004.location = (2.98e-08, -3.657, -0.3562)
ob_cube_004.lineart.crease_threshold = 0.0
ob_cube_003.location = (0.0, 1.348, 0.0)
ob_cube_003.lineart.crease_threshold = 0.0
cu_beziercurve_002.bevel_object = ob_circle_001
cu_beziercurve.bevel_object = ob_circle

# ---- collection membership
col_collection_1.objects.link(ob_circle_001)
col_collection_1.objects.link(ob_armature)
col_collection_1.objects.link(ob_cube_002)
col_collection_1.objects.link(ob_cube_001)
col_collection_1.objects.link(ob_cube)
col_collection_1.objects.link(ob_cube_005)
col_collection_1.objects.link(ob_beziercurve_001)
col_collection_1.objects.link(ob_cylinder)
col_collection_1.objects.link(ob_circle)
col_collection_1.objects.link(ob_beziercurve_002)
col_collection_1.objects.link(ob_beziercurve)
col_collection_1.objects.link(ob_cube_004)
col_collection_1.objects.link(ob_cube_003)

# ---- scene / render settings (as saved in the file)
scene.frame_start = 1; scene.frame_end = 40; scene.frame_set(25)
scene.render.engine = 'BLENDER_EEVEE_NEXT'
scene.render.resolution_percentage = 50
scene.render.dither_intensity = 0.0
scene.cycles.use_denoising = False
scene.cycles.samples = 128
scene.cycles.sampling_pattern = 'TABULATED_SOBOL'
scene.cycles.light_sampling_threshold = 0.0
scene.cycles.use_adaptive_sampling = False
scene.cycles.use_light_tree = False
scene.cycles.blur_glossy = 0.0
scene.cycles.sample_clamp_indirect = 0.0
scene.view_settings.view_transform = 'Standard'
bpy.context.view_layer.update()

# ---- added for rendering (the .blend has no active camera and no usable light): camera, sun
cam_auto = bpy.data.cameras.new('AutoCamera')
cam_auto.lens = 50.0
cam_auto.sensor_width = 36.0
cam_auto.clip_end = 1000.0
ob_auto_camera = bpy.data.objects.new('AutoCamera', cam_auto)
scene.collection.objects.link(ob_auto_camera)
ob_auto_camera.location = (14.513, -18.476, 11.5802)
ob_auto_camera.rotation_euler = (1.09748, -7.21219e-08, 0.694738)
scene.camera = ob_auto_camera
light_auto_sun = bpy.data.lights.new('AutoSun', 'SUN')
light_auto_sun.energy = 3.0
light_auto_sun.angle = 0.0523599
ob_auto_sun = bpy.data.objects.new('AutoSun', light_auto_sun)
scene.collection.objects.link(ob_auto_sun)
ob_auto_sun.rotation_euler = (0.872665, 0.174533, 0.523599)
bpy.context.view_layer.update()
